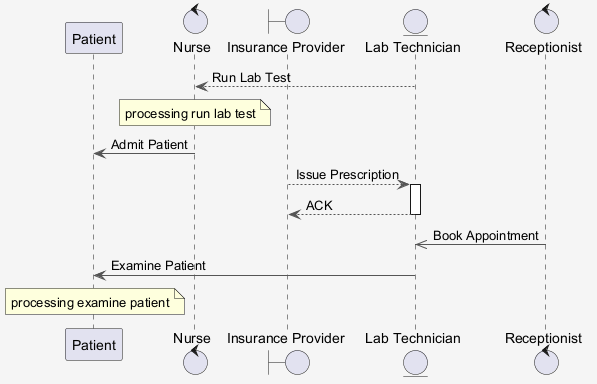

The diagram above was rendered by PlantUML. Its source (embedded in the PNG):
@startuml
skinparam shadowing false
skinparam backgroundColor #F5F5F5
skinparam ArrowColor #555555
participant "Patient" as P
control "Nurse" as N
boundary "Insurance Provider" as IP
entity "Lab Technician" as LT
control "Receptionist" as R
LT --> N : Run Lab Test
note over N : processing run lab test
N -> P : Admit Patient
IP --> LT : Issue Prescription
activate LT
LT --> IP : ACK
deactivate LT
R ->> LT : Book Appointment
LT -> P : Examine Patient
note over P : processing examine patient
@enduml